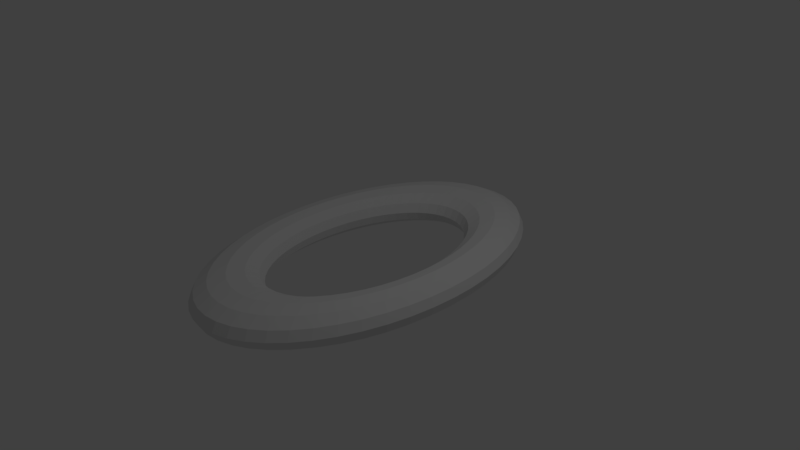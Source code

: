 # Source: torus.blend  (saved by Blender 2.79.0; exported with 4.5.12 LTS)
import bpy
from mathutils import Matrix  # noqa: F401  (used for matrix-valued properties, if any)

bpy.ops.wm.read_factory_settings(use_empty=True)
scene = bpy.context.scene
scene.name = 'Scene'

# ---- collections
col_collection_1 = bpy.data.collections.new('Collection 1'); scene.collection.children.link(col_collection_1)

# ---- world
world_world = bpy.data.worlds.new('World'); scene.world = world_world
world_world.color = (0.05088, 0.05088, 0.05088)
world_world.use_sun_shadow = False
world_world.sun_shadow_jitter_overblur = 0.0
world_world.cycles.sampling_method = 'MANUAL'

# ---- cameras
cam_camera = bpy.data.cameras.new('Camera')
cam_camera.clip_end = 100.0
cam_camera.lens = 35.0
cam_camera.sensor_width = 32.0
cam_camera.sensor_height = 18.0
cam_camera.ortho_scale = 7.314
cam_camera.dof.focus_distance = 0.0
cam_camera.dof.aperture_fstop = 128.0

# ---- lights
light_lamp = bpy.data.lights.new('Lamp', 'POINT')
light_lamp.transmission_factor = 0.0
light_lamp.cutoff_distance = 30.0
light_lamp.energy = 100.0
light_lamp.shadow_buffer_clip_start = 1.001
light_lamp.shadow_soft_size = 0.1
light_lamp.shadow_maximum_resolution = 0.006
light_lamp.use_absolute_resolution = True

# ---- meshes
me_torus = bpy.data.meshes.new('Torus')
me_torus.from_pydata([(1.5, 0.0, 0.0), (1.46, 0.0, 0.125), (1.35, 0.0, 0.2165), (1.2, 0.0, 0.25), (1.05, 0.0, 0.2165), (0.9402, 0.0, 0.125), (0.9, 0.0, 3.062e-17), (0.9402, 0.0, -0.125), (1.05, 0.0, -0.2165), (1.2, 0.0, -0.25), (1.35, 0.0, -0.2165), (1.46, 0.0, -0.125), (1.487, 0.3263, 0.0), (1.447, 0.3176, 0.125), (1.338, 0.2937, 0.2165), (1.19, 0.2611, 0.25), (1.041, 0.2284, 0.2165), (0.9321, 0.2045, 0.125), (0.8923, 0.1958, 3.062e-17), (0.9321, 0.2045, -0.125), (1.041, 0.2284, -0.2165), (1.19, 0.2611, -0.25), (1.338, 0.2937, -0.2165), (1.447, 0.3176, -0.125), (1.449, 0.647, 0.0), (1.41, 0.6297, 0.125), (1.304, 0.5823, 0.2165), (1.159, 0.5176, 0.25), (1.014, 0.4529, 0.2165), (0.9082, 0.4056, 0.125), (0.8693, 0.3882, 3.062e-17), (0.9082, 0.4056, -0.125), (1.014, 0.4529, -0.2165), (1.159, 0.5176, -0.25), (1.304, 0.5823, -0.2165), (1.41, 0.6297, -0.125), (1.386, 0.9567, 0.0), (1.349, 0.9311, 0.125), (1.247, 0.861, 0.2165), (1.109, 0.7654, 0.25), (0.9701, 0.6697, 0.2165), (0.8686, 0.5997, 0.125), (0.8315, 0.574, 3.062e-17), (0.8686, 0.5997, -0.125), (0.9701, 0.6697, -0.2165), (1.109, 0.7654, -0.25), (1.247, 0.861, -0.2165), (1.349, 0.9311, -0.125), (1.299, 1.25, 0.0), (1.264, 1.217, 0.125), (1.169, 1.125, 0.2165), (1.039, 1.0, 0.25), (0.9093, 0.875, 0.2165), (0.8142, 0.7835, 0.125), (0.7794, 0.75, 3.062e-17), (0.8142, 0.7835, -0.125), (0.9093, 0.875, -0.2165), (1.039, 1.0, -0.25), (1.169, 1.125, -0.2165), (1.264, 1.217, -0.125), (1.19, 1.522, 0.0), (1.158, 1.481, 0.125), (1.071, 1.37, 0.2165), (0.952, 1.218, 0.25), (0.833, 1.065, 0.2165), (0.7459, 0.9539, 0.125), (0.714, 0.9131, 3.062e-17), (0.7459, 0.9539, -0.125), (0.833, 1.065, -0.2165), (0.952, 1.218, -0.25), (1.071, 1.37, -0.2165), (1.158, 1.481, -0.125), (1.061, 1.768, 0.0), (1.032, 1.72, 0.125), (0.9546, 1.591, 0.2165), (0.8485, 1.414, 0.25), (0.7425, 1.237, 0.2165), (0.6648, 1.108, 0.125), (0.6364, 1.061, 3.062e-17), (0.6648, 1.108, -0.125), (0.7425, 1.237, -0.2165), (0.8485, 1.414, -0.25), (0.9546, 1.591, -0.2165), (1.032, 1.72, -0.125), (0.9131, 1.983, 0.0), (0.8887, 1.93, 0.125), (0.8218, 1.785, 0.2165), (0.7305, 1.587, 0.25), (0.6392, 1.388, 0.2165), (0.5724, 1.243, 0.125), (0.5479, 1.19, 3.062e-17), (0.5724, 1.243, -0.125), (0.6392, 1.388, -0.2165), (0.7305, 1.587, -0.25), (0.8218, 1.785, -0.2165), (0.8887, 1.93, -0.125), (0.75, 2.165, 0.0), (0.7299, 2.107, 0.125), (0.675, 1.949, 0.2165), (0.6, 1.732, 0.25), (0.525, 1.516, 0.2165), (0.4701, 1.357, 0.125), (0.45, 1.299, 3.062e-17), (0.4701, 1.357, -0.125), (0.525, 1.516, -0.2165), (0.6, 1.732, -0.25), (0.675, 1.949, -0.2165), (0.7299, 2.107, -0.125), (0.574, 2.31, 0.0), (0.5586, 2.248, 0.125), (0.5166, 2.079, 0.2165), (0.4592, 1.848, 0.25), (0.4018, 1.617, 0.2165), (0.3598, 1.448, 0.125), (0.3444, 1.386, 3.062e-17), (0.3598, 1.448, -0.125), (0.4018, 1.617, -0.2165), (0.4592, 1.848, -0.25), (0.5166, 2.079, -0.2165), (0.5586, 2.248, -0.125), (0.3882, 2.415, 0.0), (0.3778, 2.35, 0.125), (0.3494, 2.173, 0.2165), (0.3106, 1.932, 0.25), (0.2718, 1.69, 0.2165), (0.2433, 1.514, 0.125), (0.2329, 1.449, 3.062e-17), (0.2433, 1.514, -0.125), (0.2718, 1.69, -0.2165), (0.3106, 1.932, -0.25), (0.3494, 2.173, -0.2165), (0.3778, 2.35, -0.125), (0.1958, 2.479, 0.0), (0.1905, 2.412, 0.125), (0.1762, 2.231, 0.2165), (0.1566, 1.983, 0.25), (0.1371, 1.735, 0.2165), (0.1227, 1.554, 0.125), (0.1175, 1.487, 3.062e-17), (0.1227, 1.554, -0.125), (0.1371, 1.735, -0.2165), (0.1566, 1.983, -0.25), (0.1762, 2.231, -0.2165), (0.1905, 2.412, -0.125), (1.132e-07, 2.5, 0.0), (1.102e-07, 2.433, 0.125), (1.019e-07, 2.25, 0.2165), (9.06e-08, 2.0, 0.25), (7.927e-08, 1.75, 0.2165), (7.098e-08, 1.567, 0.125), (6.795e-08, 1.5, 3.062e-17), (7.098e-08, 1.567, -0.125), (7.927e-08, 1.75, -0.2165), (9.06e-08, 2.0, -0.25), (1.019e-07, 2.25, -0.2165), (1.102e-07, 2.433, -0.125), (-0.1958, 2.479, 0.0), (-0.1905, 2.412, 0.125), (-0.1762, 2.231, 0.2165), (-0.1566, 1.983, 0.25), (-0.1371, 1.735, 0.2165), (-0.1227, 1.554, 0.125), (-0.1175, 1.487, 3.062e-17), (-0.1227, 1.554, -0.125), (-0.1371, 1.735, -0.2165), (-0.1566, 1.983, -0.25), (-0.1762, 2.231, -0.2165), (-0.1905, 2.412, -0.125), (-0.3882, 2.415, 0.0), (-0.3778, 2.35, 0.125), (-0.3494, 2.173, 0.2165), (-0.3106, 1.932, 0.25), (-0.2718, 1.69, 0.2165), (-0.2433, 1.514, 0.125), (-0.2329, 1.449, 3.062e-17), (-0.2433, 1.514, -0.125), (-0.2718, 1.69, -0.2165), (-0.3106, 1.932, -0.25), (-0.3494, 2.173, -0.2165), (-0.3778, 2.35, -0.125), (-0.574, 2.31, 0.0), (-0.5586, 2.248, 0.125), (-0.5166, 2.079, 0.2165), (-0.4592, 1.848, 0.25), (-0.4018, 1.617, 0.2165), (-0.3598, 1.448, 0.125), (-0.3444, 1.386, 3.062e-17), (-0.3598, 1.448, -0.125), (-0.4018, 1.617, -0.2165), (-0.4592, 1.848, -0.25), (-0.5166, 2.079, -0.2165), (-0.5586, 2.248, -0.125), (-0.75, 2.165, 0.0), (-0.7299, 2.107, 0.125), (-0.675, 1.949, 0.2165), (-0.6, 1.732, 0.25), (-0.525, 1.516, 0.2165), (-0.4701, 1.357, 0.125), (-0.45, 1.299, 3.062e-17), (-0.4701, 1.357, -0.125), (-0.525, 1.516, -0.2165), (-0.6, 1.732, -0.25), (-0.675, 1.949, -0.2165), (-0.7299, 2.107, -0.125), (-0.9131, 1.983, 0.0), (-0.8887, 1.93, 0.125), (-0.8218, 1.785, 0.2165), (-0.7305, 1.587, 0.25), (-0.6392, 1.388, 0.2165), (-0.5724, 1.243, 0.125), (-0.5479, 1.19, 3.062e-17), (-0.5724, 1.243, -0.125), (-0.6392, 1.388, -0.2165), (-0.7305, 1.587, -0.25), (-0.8218, 1.785, -0.2165), (-0.8887, 1.93, -0.125), (-1.061, 1.768, 0.0), (-1.032, 1.72, 0.125), (-0.9546, 1.591, 0.2165), (-0.8485, 1.414, 0.25), (-0.7425, 1.237, 0.2165), (-0.6648, 1.108, 0.125), (-0.6364, 1.061, 3.062e-17), (-0.6648, 1.108, -0.125), (-0.7425, 1.237, -0.2165), (-0.8485, 1.414, -0.25), (-0.9546, 1.591, -0.2165), (-1.032, 1.72, -0.125), (-1.19, 1.522, 0.0), (-1.158, 1.481, 0.125), (-1.071, 1.37, 0.2165), (-0.952, 1.218, 0.25), (-0.833, 1.065, 0.2165), (-0.7459, 0.9539, 0.125), (-0.714, 0.9131, 3.062e-17), (-0.7459, 0.9539, -0.125), (-0.833, 1.065, -0.2165), (-0.952, 1.218, -0.25), (-1.071, 1.37, -0.2165), (-1.158, 1.481, -0.125), (-1.299, 1.25, 0.0), (-1.264, 1.217, 0.125), (-1.169, 1.125, 0.2165), (-1.039, 1.0, 0.25), (-0.9093, 0.875, 0.2165), (-0.8142, 0.7835, 0.125), (-0.7794, 0.75, 3.062e-17), (-0.8142, 0.7835, -0.125), (-0.9093, 0.875, -0.2165), (-1.039, 1.0, -0.25), (-1.169, 1.125, -0.2165), (-1.264, 1.217, -0.125), (-1.386, 0.9567, 0.0), (-1.349, 0.9311, 0.125), (-1.247, 0.861, 0.2165), (-1.109, 0.7654, 0.25), (-0.9701, 0.6697, 0.2165), (-0.8686, 0.5997, 0.125), (-0.8315, 0.574, 3.062e-17), (-0.8686, 0.5997, -0.125), (-0.9701, 0.6697, -0.2165), (-1.109, 0.7654, -0.25), (-1.247, 0.861, -0.2165), (-1.349, 0.9311, -0.125), (-1.449, 0.647, 0.0), (-1.41, 0.6297, 0.125), (-1.304, 0.5823, 0.2165), (-1.159, 0.5176, 0.25), (-1.014, 0.4529, 0.2165), (-0.9082, 0.4056, 0.125), (-0.8693, 0.3882, 3.062e-17), (-0.9082, 0.4056, -0.125), (-1.014, 0.4529, -0.2165), (-1.159, 0.5176, -0.25), (-1.304, 0.5823, -0.2165), (-1.41, 0.6297, -0.125), (-1.487, 0.3263, 0.0), (-1.447, 0.3176, 0.125), (-1.338, 0.2937, 0.2165), (-1.19, 0.2611, 0.25), (-1.041, 0.2284, 0.2165), (-0.9321, 0.2045, 0.125), (-0.8923, 0.1958, 3.062e-17), (-0.9321, 0.2045, -0.125), (-1.041, 0.2284, -0.2165), (-1.19, 0.2611, -0.25), (-1.338, 0.2937, -0.2165), (-1.447, 0.3176, -0.125), (-1.5, 2.186e-07, 0.0), (-1.46, 2.127e-07, 0.125), (-1.35, 1.967e-07, 0.2165), (-1.2, 1.748e-07, 0.25), (-1.05, 1.53e-07, 0.2165), (-0.9402, 1.37e-07, 0.125), (-0.9, 1.311e-07, 3.062e-17), (-0.9402, 1.37e-07, -0.125), (-1.05, 1.53e-07, -0.2165), (-1.2, 1.748e-07, -0.25), (-1.35, 1.967e-07, -0.2165), (-1.46, 2.127e-07, -0.125), (-1.487, -0.3263, 0.0), (-1.447, -0.3176, 0.125), (-1.338, -0.2937, 0.2165), (-1.19, -0.2611, 0.25), (-1.041, -0.2284, 0.2165), (-0.9321, -0.2045, 0.125), (-0.8923, -0.1958, 3.062e-17), (-0.9321, -0.2045, -0.125), (-1.041, -0.2284, -0.2165), (-1.19, -0.2611, -0.25), (-1.338, -0.2937, -0.2165), (-1.447, -0.3176, -0.125), (-1.449, -0.647, 0.0), (-1.41, -0.6297, 0.125), (-1.304, -0.5823, 0.2165), (-1.159, -0.5176, 0.25), (-1.014, -0.4529, 0.2165), (-0.9082, -0.4056, 0.125), (-0.8693, -0.3882, 3.062e-17), (-0.9082, -0.4056, -0.125), (-1.014, -0.4529, -0.2165), (-1.159, -0.5176, -0.25), (-1.304, -0.5823, -0.2165), (-1.41, -0.6297, -0.125), (-1.386, -0.9567, 0.0), (-1.349, -0.9311, 0.125), (-1.247, -0.861, 0.2165), (-1.109, -0.7654, 0.25), (-0.9701, -0.6697, 0.2165), (-0.8686, -0.5997, 0.125), (-0.8315, -0.574, 3.062e-17), (-0.8686, -0.5997, -0.125), (-0.9701, -0.6697, -0.2165), (-1.109, -0.7654, -0.25), (-1.247, -0.861, -0.2165), (-1.349, -0.9311, -0.125), (-1.299, -1.25, 0.0), (-1.264, -1.217, 0.125), (-1.169, -1.125, 0.2165), (-1.039, -1.0, 0.25), (-0.9093, -0.875, 0.2165), (-0.8142, -0.7835, 0.125), (-0.7794, -0.75, 3.062e-17), (-0.8142, -0.7835, -0.125), (-0.9093, -0.875, -0.2165), (-1.039, -1.0, -0.25), (-1.169, -1.125, -0.2165), (-1.264, -1.217, -0.125), (-1.19, -1.522, 0.0), (-1.158, -1.481, 0.125), (-1.071, -1.37, 0.2165), (-0.952, -1.218, 0.25), (-0.833, -1.065, 0.2165), (-0.7459, -0.9539, 0.125), (-0.714, -0.9131, 3.062e-17), (-0.7459, -0.9539, -0.125), (-0.833, -1.065, -0.2165), (-0.952, -1.218, -0.25), (-1.071, -1.37, -0.2165), (-1.158, -1.481, -0.125), (-1.061, -1.768, 0.0), (-1.032, -1.72, 0.125), (-0.9546, -1.591, 0.2165), (-0.8485, -1.414, 0.25), (-0.7425, -1.237, 0.2165), (-0.6648, -1.108, 0.125), (-0.6364, -1.061, 3.062e-17), (-0.6648, -1.108, -0.125), (-0.7425, -1.237, -0.2165), (-0.8485, -1.414, -0.25), (-0.9546, -1.591, -0.2165), (-1.032, -1.72, -0.125), (-0.9131, -1.983, 0.0), (-0.8887, -1.93, 0.125), (-0.8218, -1.785, 0.2165), (-0.7305, -1.587, 0.25), (-0.6392, -1.388, 0.2165), (-0.5724, -1.243, 0.125), (-0.5479, -1.19, 3.062e-17), (-0.5724, -1.243, -0.125), (-0.6392, -1.388, -0.2165), (-0.7305, -1.587, -0.25), (-0.8218, -1.785, -0.2165), (-0.8887, -1.93, -0.125), (-0.75, -2.165, 0.0), (-0.7299, -2.107, 0.125), (-0.675, -1.949, 0.2165), (-0.6, -1.732, 0.25), (-0.525, -1.516, 0.2165), (-0.4701, -1.357, 0.125), (-0.45, -1.299, 3.062e-17), (-0.4701, -1.357, -0.125), (-0.525, -1.516, -0.2165), (-0.6, -1.732, -0.25), (-0.675, -1.949, -0.2165), (-0.7299, -2.107, -0.125), (-0.574, -2.31, 0.0), (-0.5586, -2.248, 0.125), (-0.5166, -2.079, 0.2165), (-0.4592, -1.848, 0.25), (-0.4018, -1.617, 0.2165), (-0.3598, -1.448, 0.125), (-0.3444, -1.386, 3.062e-17), (-0.3598, -1.448, -0.125), (-0.4018, -1.617, -0.2165), (-0.4592, -1.848, -0.25), (-0.5166, -2.079, -0.2165), (-0.5586, -2.248, -0.125), (-0.3882, -2.415, 0.0), (-0.3778, -2.35, 0.125), (-0.3494, -2.173, 0.2165), (-0.3106, -1.932, 0.25), (-0.2718, -1.69, 0.2165), (-0.2433, -1.514, 0.125), (-0.2329, -1.449, 3.062e-17), (-0.2433, -1.514, -0.125), (-0.2718, -1.69, -0.2165), (-0.3106, -1.932, -0.25), (-0.3494, -2.173, -0.2165), (-0.3778, -2.35, -0.125), (-0.1958, -2.479, 0.0), (-0.1905, -2.412, 0.125), (-0.1762, -2.231, 0.2165), (-0.1566, -1.983, 0.25), (-0.1371, -1.735, 0.2165), (-0.1227, -1.554, 0.125), (-0.1175, -1.487, 3.062e-17), (-0.1227, -1.554, -0.125), (-0.1371, -1.735, -0.2165), (-0.1566, -1.983, -0.25), (-0.1762, -2.231, -0.2165), (-0.1905, -2.412, -0.125), (1.132e-07, -2.5, 0.0), (1.102e-07, -2.433, 0.125), (1.019e-07, -2.25, 0.2165), (9.06e-08, -2.0, 0.25), (7.927e-08, -1.75, 0.2165), (7.098e-08, -1.567, 0.125), (6.795e-08, -1.5, 3.062e-17), (7.098e-08, -1.567, -0.125), (7.927e-08, -1.75, -0.2165), (9.06e-08, -2.0, -0.25), (1.019e-07, -2.25, -0.2165), (1.102e-07, -2.433, -0.125), (0.1958, -2.479, 0.0), (0.1905, -2.412, 0.125), (0.1762, -2.231, 0.2165), (0.1566, -1.983, 0.25), (0.1371, -1.735, 0.2165), (0.1227, -1.554, 0.125), (0.1175, -1.487, 3.062e-17), (0.1227, -1.554, -0.125), (0.1371, -1.735, -0.2165), (0.1566, -1.983, -0.25), (0.1762, -2.231, -0.2165), (0.1905, -2.412, -0.125), (0.3882, -2.415, 0.0), (0.3778, -2.35, 0.125), (0.3494, -2.173, 0.2165), (0.3106, -1.932, 0.25), (0.2718, -1.69, 0.2165), (0.2433, -1.514, 0.125), (0.2329, -1.449, 3.062e-17), (0.2433, -1.514, -0.125), (0.2718, -1.69, -0.2165), (0.3106, -1.932, -0.25), (0.3494, -2.173, -0.2165), (0.3778, -2.35, -0.125), (0.574, -2.31, 0.0), (0.5586, -2.248, 0.125), (0.5166, -2.079, 0.2165), (0.4592, -1.848, 0.25), (0.4018, -1.617, 0.2165), (0.3598, -1.448, 0.125), (0.3444, -1.386, 3.062e-17), (0.3598, -1.448, -0.125), (0.4018, -1.617, -0.2165), (0.4592, -1.848, -0.25), (0.5166, -2.079, -0.2165), (0.5586, -2.248, -0.125), (0.75, -2.165, 0.0), (0.7299, -2.107, 0.125), (0.675, -1.949, 0.2165), (0.6, -1.732, 0.25), (0.525, -1.516, 0.2165), (0.4701, -1.357, 0.125), (0.45, -1.299, 3.062e-17), (0.4701, -1.357, -0.125), (0.525, -1.516, -0.2165), (0.6, -1.732, -0.25), (0.675, -1.949, -0.2165), (0.7299, -2.107, -0.125), (0.9131, -1.983, 0.0), (0.8887, -1.93, 0.125), (0.8218, -1.785, 0.2165), (0.7305, -1.587, 0.25), (0.6392, -1.388, 0.2165), (0.5724, -1.243, 0.125), (0.5479, -1.19, 3.062e-17), (0.5724, -1.243, -0.125), (0.6392, -1.388, -0.2165), (0.7305, -1.587, -0.25), (0.8218, -1.785, -0.2165), (0.8887, -1.93, -0.125), (1.061, -1.768, 0.0), (1.032, -1.72, 0.125), (0.9546, -1.591, 0.2165), (0.8485, -1.414, 0.25), (0.7425, -1.237, 0.2165), (0.6648, -1.108, 0.125), (0.6364, -1.061, 3.062e-17), (0.6648, -1.108, -0.125), (0.7425, -1.237, -0.2165), (0.8485, -1.414, -0.25), (0.9546, -1.591, -0.2165), (1.032, -1.72, -0.125), (1.19, -1.522, 0.0), (1.158, -1.481, 0.125), (1.071, -1.37, 0.2165), (0.952, -1.218, 0.25), (0.833, -1.065, 0.2165), (0.7459, -0.9539, 0.125), (0.714, -0.9131, 3.062e-17), (0.7459, -0.9539, -0.125), (0.833, -1.065, -0.2165), (0.952, -1.218, -0.25), (1.071, -1.37, -0.2165), (1.158, -1.481, -0.125), (1.299, -1.25, 0.0), (1.264, -1.217, 0.125), (1.169, -1.125, 0.2165), (1.039, -1.0, 0.25), (0.9093, -0.875, 0.2165), (0.8142, -0.7835, 0.125), (0.7794, -0.75, 3.062e-17), (0.8142, -0.7835, -0.125), (0.9093, -0.875, -0.2165), (1.039, -1.0, -0.25), (1.169, -1.125, -0.2165), (1.264, -1.217, -0.125), (1.386, -0.9567, 0.0), (1.349, -0.9311, 0.125), (1.247, -0.861, 0.2165), (1.109, -0.7654, 0.25), (0.9701, -0.6697, 0.2165), (0.8686, -0.5997, 0.125), (0.8315, -0.574, 3.062e-17), (0.8686, -0.5997, -0.125), (0.9701, -0.6697, -0.2165), (1.109, -0.7654, -0.25), (1.247, -0.861, -0.2165), (1.349, -0.9311, -0.125), (1.449, -0.647, 0.0), (1.41, -0.6297, 0.125), (1.304, -0.5823, 0.2165), (1.159, -0.5176, 0.25), (1.014, -0.4529, 0.2165), (0.9082, -0.4056, 0.125), (0.8693, -0.3882, 3.062e-17), (0.9082, -0.4056, -0.125), (1.014, -0.4529, -0.2165), (1.159, -0.5176, -0.25), (1.304, -0.5823, -0.2165), (1.41, -0.6297, -0.125), (1.487, -0.3263, 0.0), (1.447, -0.3176, 0.125), (1.338, -0.2937, 0.2165), (1.19, -0.2611, 0.25), (1.041, -0.2284, 0.2165), (0.9321, -0.2045, 0.125), (0.8923, -0.1958, 3.062e-17), (0.9321, -0.2045, -0.125), (1.041, -0.2284, -0.2165), (1.19, -0.2611, -0.25), (1.338, -0.2937, -0.2165), (1.447, -0.3176, -0.125)], [], [(0, 12, 13, 1), (1, 13, 14, 2), (2, 14, 15, 3), (3, 15, 16, 4), (4, 16, 17, 5), (5, 17, 18, 6), (6, 18, 19, 7), (7, 19, 20, 8), (8, 20, 21, 9), (9, 21, 22, 10), (10, 22, 23, 11), (11, 23, 12, 0), (12, 24, 25, 13), (13, 25, 26, 14), (14, 26, 27, 15), (15, 27, 28, 16), (16, 28, 29, 17), (17, 29, 30, 18), (18, 30, 31, 19), (19, 31, 32, 20), (20, 32, 33, 21), (21, 33, 34, 22), (22, 34, 35, 23), (23, 35, 24, 12), (24, 36, 37, 25), (25, 37, 38, 26), (26, 38, 39, 27), (27, 39, 40, 28), (28, 40, 41, 29), (29, 41, 42, 30), (30, 42, 43, 31), (31, 43, 44, 32), (32, 44, 45, 33), (33, 45, 46, 34), (34, 46, 47, 35), (35, 47, 36, 24), (36, 48, 49, 37), (37, 49, 50, 38), (38, 50, 51, 39), (39, 51, 52, 40), (40, 52, 53, 41), (41, 53, 54, 42), (42, 54, 55, 43), (43, 55, 56, 44), (44, 56, 57, 45), (45, 57, 58, 46), (46, 58, 59, 47), (47, 59, 48, 36), (48, 60, 61, 49), (49, 61, 62, 50), (50, 62, 63, 51), (51, 63, 64, 52), (52, 64, 65, 53), (53, 65, 66, 54), (54, 66, 67, 55), (55, 67, 68, 56), (56, 68, 69, 57), (57, 69, 70, 58), (58, 70, 71, 59), (59, 71, 60, 48), (60, 72, 73, 61), (61, 73, 74, 62), (62, 74, 75, 63), (63, 75, 76, 64), (64, 76, 77, 65), (65, 77, 78, 66), (66, 78, 79, 67), (67, 79, 80, 68), (68, 80, 81, 69), (69, 81, 82, 70), (70, 82, 83, 71), (71, 83, 72, 60), (72, 84, 85, 73), (73, 85, 86, 74), (74, 86, 87, 75), (75, 87, 88, 76), (76, 88, 89, 77), (77, 89, 90, 78), (78, 90, 91, 79), (79, 91, 92, 80), (80, 92, 93, 81), (81, 93, 94, 82), (82, 94, 95, 83), (83, 95, 84, 72), (84, 96, 97, 85), (85, 97, 98, 86), (86, 98, 99, 87), (87, 99, 100, 88), (88, 100, 101, 89), (89, 101, 102, 90), (90, 102, 103, 91), (91, 103, 104, 92), (92, 104, 105, 93), (93, 105, 106, 94), (94, 106, 107, 95), (95, 107, 96, 84), (96, 108, 109, 97), (97, 109, 110, 98), (98, 110, 111, 99), (99, 111, 112, 100), (100, 112, 113, 101), (101, 113, 114, 102), (102, 114, 115, 103), (103, 115, 116, 104), (104, 116, 117, 105), (105, 117, 118, 106), (106, 118, 119, 107), (107, 119, 108, 96), (108, 120, 121, 109), (109, 121, 122, 110), (110, 122, 123, 111), (111, 123, 124, 112), (112, 124, 125, 113), (113, 125, 126, 114), (114, 126, 127, 115), (115, 127, 128, 116), (116, 128, 129, 117), (117, 129, 130, 118), (118, 130, 131, 119), (119, 131, 120, 108), (120, 132, 133, 121), (121, 133, 134, 122), (122, 134, 135, 123), (123, 135, 136, 124), (124, 136, 137, 125), (125, 137, 138, 126), (126, 138, 139, 127), (127, 139, 140, 128), (128, 140, 141, 129), (129, 141, 142, 130), (130, 142, 143, 131), (131, 143, 132, 120), (132, 144, 145, 133), (133, 145, 146, 134), (134, 146, 147, 135), (135, 147, 148, 136), (136, 148, 149, 137), (137, 149, 150, 138), (138, 150, 151, 139), (139, 151, 152, 140), (140, 152, 153, 141), (141, 153, 154, 142), (142, 154, 155, 143), (143, 155, 144, 132), (144, 156, 157, 145), (145, 157, 158, 146), (146, 158, 159, 147), (147, 159, 160, 148), (148, 160, 161, 149), (149, 161, 162, 150), (150, 162, 163, 151), (151, 163, 164, 152), (152, 164, 165, 153), (153, 165, 166, 154), (154, 166, 167, 155), (155, 167, 156, 144), (156, 168, 169, 157), (157, 169, 170, 158), (158, 170, 171, 159), (159, 171, 172, 160), (160, 172, 173, 161), (161, 173, 174, 162), (162, 174, 175, 163), (163, 175, 176, 164), (164, 176, 177, 165), (165, 177, 178, 166), (166, 178, 179, 167), (167, 179, 168, 156), (168, 180, 181, 169), (169, 181, 182, 170), (170, 182, 183, 171), (171, 183, 184, 172), (172, 184, 185, 173), (173, 185, 186, 174), (174, 186, 187, 175), (175, 187, 188, 176), (176, 188, 189, 177), (177, 189, 190, 178), (178, 190, 191, 179), (179, 191, 180, 168), (180, 192, 193, 181), (181, 193, 194, 182), (182, 194, 195, 183), (183, 195, 196, 184), (184, 196, 197, 185), (185, 197, 198, 186), (186, 198, 199, 187), (187, 199, 200, 188), (188, 200, 201, 189), (189, 201, 202, 190), (190, 202, 203, 191), (191, 203, 192, 180), (192, 204, 205, 193), (193, 205, 206, 194), (194, 206, 207, 195), (195, 207, 208, 196), (196, 208, 209, 197), (197, 209, 210, 198), (198, 210, 211, 199), (199, 211, 212, 200), (200, 212, 213, 201), (201, 213, 214, 202), (202, 214, 215, 203), (203, 215, 204, 192), (204, 216, 217, 205), (205, 217, 218, 206), (206, 218, 219, 207), (207, 219, 220, 208), (208, 220, 221, 209), (209, 221, 222, 210), (210, 222, 223, 211), (211, 223, 224, 212), (212, 224, 225, 213), (213, 225, 226, 214), (214, 226, 227, 215), (215, 227, 216, 204), (216, 228, 229, 217), (217, 229, 230, 218), (218, 230, 231, 219), (219, 231, 232, 220), (220, 232, 233, 221), (221, 233, 234, 222), (222, 234, 235, 223), (223, 235, 236, 224), (224, 236, 237, 225), (225, 237, 238, 226), (226, 238, 239, 227), (227, 239, 228, 216), (228, 240, 241, 229), (229, 241, 242, 230), (230, 242, 243, 231), (231, 243, 244, 232), (232, 244, 245, 233), (233, 245, 246, 234), (234, 246, 247, 235), (235, 247, 248, 236), (236, 248, 249, 237), (237, 249, 250, 238), (238, 250, 251, 239), (239, 251, 240, 228), (240, 252, 253, 241), (241, 253, 254, 242), (242, 254, 255, 243), (243, 255, 256, 244), (244, 256, 257, 245), (245, 257, 258, 246), (246, 258, 259, 247), (247, 259, 260, 248), (248, 260, 261, 249), (249, 261, 262, 250), (250, 262, 263, 251), (251, 263, 252, 240), (252, 264, 265, 253), (253, 265, 266, 254), (254, 266, 267, 255), (255, 267, 268, 256), (256, 268, 269, 257), (257, 269, 270, 258), (258, 270, 271, 259), (259, 271, 272, 260), (260, 272, 273, 261), (261, 273, 274, 262), (262, 274, 275, 263), (263, 275, 264, 252), (264, 276, 277, 265), (265, 277, 278, 266), (266, 278, 279, 267), (267, 279, 280, 268), (268, 280, 281, 269), (269, 281, 282, 270), (270, 282, 283, 271), (271, 283, 284, 272), (272, 284, 285, 273), (273, 285, 286, 274), (274, 286, 287, 275), (275, 287, 276, 264), (276, 288, 289, 277), (277, 289, 290, 278), (278, 290, 291, 279), (279, 291, 292, 280), (280, 292, 293, 281), (281, 293, 294, 282), (282, 294, 295, 283), (283, 295, 296, 284), (284, 296, 297, 285), (285, 297, 298, 286), (286, 298, 299, 287), (287, 299, 288, 276), (288, 300, 301, 289), (289, 301, 302, 290), (290, 302, 303, 291), (291, 303, 304, 292), (292, 304, 305, 293), (293, 305, 306, 294), (294, 306, 307, 295), (295, 307, 308, 296), (296, 308, 309, 297), (297, 309, 310, 298), (298, 310, 311, 299), (299, 311, 300, 288), (300, 312, 313, 301), (301, 313, 314, 302), (302, 314, 315, 303), (303, 315, 316, 304), (304, 316, 317, 305), (305, 317, 318, 306), (306, 318, 319, 307), (307, 319, 320, 308), (308, 320, 321, 309), (309, 321, 322, 310), (310, 322, 323, 311), (311, 323, 312, 300), (312, 324, 325, 313), (313, 325, 326, 314), (314, 326, 327, 315), (315, 327, 328, 316), (316, 328, 329, 317), (317, 329, 330, 318), (318, 330, 331, 319), (319, 331, 332, 320), (320, 332, 333, 321), (321, 333, 334, 322), (322, 334, 335, 323), (323, 335, 324, 312), (324, 336, 337, 325), (325, 337, 338, 326), (326, 338, 339, 327), (327, 339, 340, 328), (328, 340, 341, 329), (329, 341, 342, 330), (330, 342, 343, 331), (331, 343, 344, 332), (332, 344, 345, 333), (333, 345, 346, 334), (334, 346, 347, 335), (335, 347, 336, 324), (336, 348, 349, 337), (337, 349, 350, 338), (338, 350, 351, 339), (339, 351, 352, 340), (340, 352, 353, 341), (341, 353, 354, 342), (342, 354, 355, 343), (343, 355, 356, 344), (344, 356, 357, 345), (345, 357, 358, 346), (346, 358, 359, 347), (347, 359, 348, 336), (348, 360, 361, 349), (349, 361, 362, 350), (350, 362, 363, 351), (351, 363, 364, 352), (352, 364, 365, 353), (353, 365, 366, 354), (354, 366, 367, 355), (355, 367, 368, 356), (356, 368, 369, 357), (357, 369, 370, 358), (358, 370, 371, 359), (359, 371, 360, 348), (360, 372, 373, 361), (361, 373, 374, 362), (362, 374, 375, 363), (363, 375, 376, 364), (364, 376, 377, 365), (365, 377, 378, 366), (366, 378, 379, 367), (367, 379, 380, 368), (368, 380, 381, 369), (369, 381, 382, 370), (370, 382, 383, 371), (371, 383, 372, 360), (372, 384, 385, 373), (373, 385, 386, 374), (374, 386, 387, 375), (375, 387, 388, 376), (376, 388, 389, 377), (377, 389, 390, 378), (378, 390, 391, 379), (379, 391, 392, 380), (380, 392, 393, 381), (381, 393, 394, 382), (382, 394, 395, 383), (383, 395, 384, 372), (384, 396, 397, 385), (385, 397, 398, 386), (386, 398, 399, 387), (387, 399, 400, 388), (388, 400, 401, 389), (389, 401, 402, 390), (390, 402, 403, 391), (391, 403, 404, 392), (392, 404, 405, 393), (393, 405, 406, 394), (394, 406, 407, 395), (395, 407, 396, 384), (396, 408, 409, 397), (397, 409, 410, 398), (398, 410, 411, 399), (399, 411, 412, 400), (400, 412, 413, 401), (401, 413, 414, 402), (402, 414, 415, 403), (403, 415, 416, 404), (404, 416, 417, 405), (405, 417, 418, 406), (406, 418, 419, 407), (407, 419, 408, 396), (408, 420, 421, 409), (409, 421, 422, 410), (410, 422, 423, 411), (411, 423, 424, 412), (412, 424, 425, 413), (413, 425, 426, 414), (414, 426, 427, 415), (415, 427, 428, 416), (416, 428, 429, 417), (417, 429, 430, 418), (418, 430, 431, 419), (419, 431, 420, 408), (420, 432, 433, 421), (421, 433, 434, 422), (422, 434, 435, 423), (423, 435, 436, 424), (424, 436, 437, 425), (425, 437, 438, 426), (426, 438, 439, 427), (427, 439, 440, 428), (428, 440, 441, 429), (429, 441, 442, 430), (430, 442, 443, 431), (431, 443, 432, 420), (432, 444, 445, 433), (433, 445, 446, 434), (434, 446, 447, 435), (435, 447, 448, 436), (436, 448, 449, 437), (437, 449, 450, 438), (438, 450, 451, 439), (439, 451, 452, 440), (440, 452, 453, 441), (441, 453, 454, 442), (442, 454, 455, 443), (443, 455, 444, 432), (444, 456, 457, 445), (445, 457, 458, 446), (446, 458, 459, 447), (447, 459, 460, 448), (448, 460, 461, 449), (449, 461, 462, 450), (450, 462, 463, 451), (451, 463, 464, 452), (452, 464, 465, 453), (453, 465, 466, 454), (454, 466, 467, 455), (455, 467, 456, 444), (456, 468, 469, 457), (457, 469, 470, 458), (458, 470, 471, 459), (459, 471, 472, 460), (460, 472, 473, 461), (461, 473, 474, 462), (462, 474, 475, 463), (463, 475, 476, 464), (464, 476, 477, 465), (465, 477, 478, 466), (466, 478, 479, 467), (467, 479, 468, 456), (468, 480, 481, 469), (469, 481, 482, 470), (470, 482, 483, 471), (471, 483, 484, 472), (472, 484, 485, 473), (473, 485, 486, 474), (474, 486, 487, 475), (475, 487, 488, 476), (476, 488, 489, 477), (477, 489, 490, 478), (478, 490, 491, 479), (479, 491, 480, 468), (480, 492, 493, 481), (481, 493, 494, 482), (482, 494, 495, 483), (483, 495, 496, 484), (484, 496, 497, 485), (485, 497, 498, 486), (486, 498, 499, 487), (487, 499, 500, 488), (488, 500, 501, 489), (489, 501, 502, 490), (490, 502, 503, 491), (491, 503, 492, 480), (492, 504, 505, 493), (493, 505, 506, 494), (494, 506, 507, 495), (495, 507, 508, 496), (496, 508, 509, 497), (497, 509, 510, 498), (498, 510, 511, 499), (499, 511, 512, 500), (500, 512, 513, 501), (501, 513, 514, 502), (502, 514, 515, 503), (503, 515, 504, 492), (504, 516, 517, 505), (505, 517, 518, 506), (506, 518, 519, 507), (507, 519, 520, 508), (508, 520, 521, 509), (509, 521, 522, 510), (510, 522, 523, 511), (511, 523, 524, 512), (512, 524, 525, 513), (513, 525, 526, 514), (514, 526, 527, 515), (515, 527, 516, 504), (516, 528, 529, 517), (517, 529, 530, 518), (518, 530, 531, 519), (519, 531, 532, 520), (520, 532, 533, 521), (521, 533, 534, 522), (522, 534, 535, 523), (523, 535, 536, 524), (524, 536, 537, 525), (525, 537, 538, 526), (526, 538, 539, 527), (527, 539, 528, 516), (528, 540, 541, 529), (529, 541, 542, 530), (530, 542, 543, 531), (531, 543, 544, 532), (532, 544, 545, 533), (533, 545, 546, 534), (534, 546, 547, 535), (535, 547, 548, 536), (536, 548, 549, 537), (537, 549, 550, 538), (538, 550, 551, 539), (539, 551, 540, 528), (540, 552, 553, 541), (541, 553, 554, 542), (542, 554, 555, 543), (543, 555, 556, 544), (544, 556, 557, 545), (545, 557, 558, 546), (546, 558, 559, 547), (547, 559, 560, 548), (548, 560, 561, 549), (549, 561, 562, 550), (550, 562, 563, 551), (551, 563, 552, 540), (552, 564, 565, 553), (553, 565, 566, 554), (554, 566, 567, 555), (555, 567, 568, 556), (556, 568, 569, 557), (557, 569, 570, 558), (558, 570, 571, 559), (559, 571, 572, 560), (560, 572, 573, 561), (561, 573, 574, 562), (562, 574, 575, 563), (563, 575, 564, 552), (564, 0, 1, 565), (565, 1, 2, 566), (566, 2, 3, 567), (567, 3, 4, 568), (568, 4, 5, 569), (569, 5, 6, 570), (570, 6, 7, 571), (571, 7, 8, 572), (572, 8, 9, 573), (573, 9, 10, 574), (574, 10, 11, 575), (575, 11, 0, 564)])
me_torus.use_remesh_preserve_volume = False
me_torus.use_remesh_preserve_attributes = False
me_torus.use_mirror_vertex_groups = False
me_torus.update()

# ---- objects
ob_torus = bpy.data.objects.new('Torus', me_torus)
ob_lamp = bpy.data.objects.new('Lamp', light_lamp)
ob_camera = bpy.data.objects.new('Camera', cam_camera)

# ---- transforms, parenting, visibility, modifiers, constraints
ob_torus.location = (0.0, 0.0, 0.0)
ob_torus.lineart.crease_threshold = 0.0
ob_lamp.location = (4.076, 1.005, 5.904)
ob_lamp.rotation_euler = (0.6503, 0.05522, 1.866)
ob_lamp.lock_rotations_4d = False
ob_lamp.empty_display_type = 'ARROWS'
ob_lamp.color = (0.0, 0.0, 0.0, 0.0)
ob_lamp.lineart.crease_threshold = 0.0
ob_camera.location = (7.481, -6.508, 5.344)
ob_camera.rotation_euler = (1.109, 0.0, 0.8149)
ob_camera.lock_rotations_4d = False
ob_camera.empty_display_type = 'ARROWS'
ob_camera.color = (0.0, 0.0, 0.0, 0.0)
ob_camera.display_type = 'WIRE'
ob_camera.lineart.crease_threshold = 0.0

# ---- collection membership
col_collection_1.objects.link(ob_torus)
col_collection_1.objects.link(ob_lamp)
col_collection_1.objects.link(ob_camera)

# ---- scene / render settings (as saved in the file)
scene.camera = ob_camera
scene.frame_start = 1; scene.frame_end = 250; scene.frame_set(1)
scene.render.engine = 'BLENDER_EEVEE_NEXT'
scene.render.resolution_percentage = 50
scene.render.dither_intensity = 0.0
scene.cycles.use_denoising = False
scene.cycles.samples = 128
scene.cycles.sampling_pattern = 'TABULATED_SOBOL'
scene.cycles.use_adaptive_sampling = False
scene.cycles.use_light_tree = False
scene.cycles.blur_glossy = 0.0
scene.cycles.sample_clamp_indirect = 0.0
scene.view_settings.view_transform = 'Standard'
bpy.context.view_layer.update()

